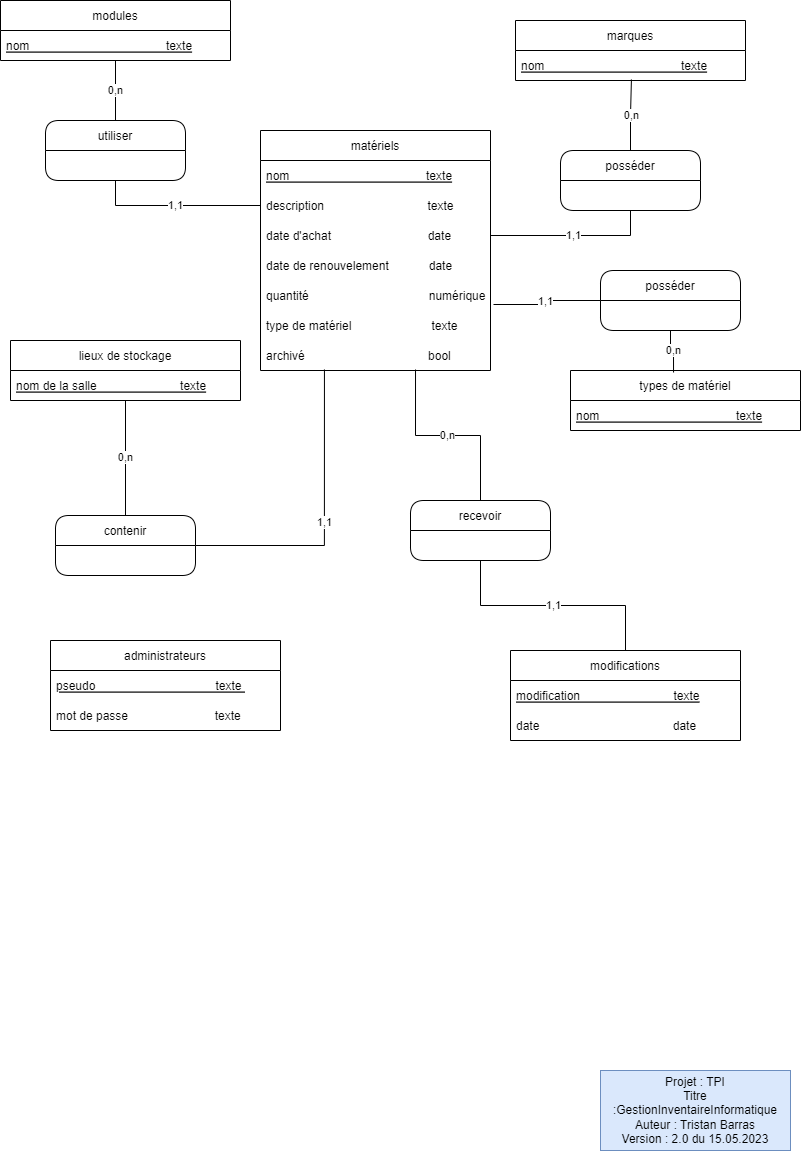

The diagram above was exported from draw.io. Its source (the exported page's mxGraphModel, read from the mxfile embedded in the PNG):
<mxGraphModel dx="1418" dy="828" grid="1" gridSize="10" guides="1" tooltips="1" connect="1" arrows="1" fold="1" page="1" pageScale="1" pageWidth="827" pageHeight="1169" math="0" shadow="0">
  <root>
    <mxCell id="0" />
    <mxCell id="1" parent="0" />
    <mxCell id="_bfZ_17q64dIlIBrm2wk-6" value="administrateurs" style="swimlane;fontStyle=0;childLayout=stackLayout;horizontal=1;startSize=30;horizontalStack=0;resizeParent=1;resizeParentMax=0;resizeLast=0;collapsible=1;marginBottom=0;" parent="1" vertex="1">
      <mxGeometry x="70" y="650" width="230" height="90" as="geometry" />
    </mxCell>
    <mxCell id="_bfZ_17q64dIlIBrm2wk-8" value="pseudo                                    texte " style="text;strokeColor=none;fillColor=none;align=left;verticalAlign=middle;spacingLeft=4;spacingRight=4;overflow=hidden;points=[[0,0.5],[1,0.5]];portConstraint=eastwest;rotatable=0;fontStyle=4" parent="_bfZ_17q64dIlIBrm2wk-6" vertex="1">
      <mxGeometry y="30" width="230" height="30" as="geometry" />
    </mxCell>
    <mxCell id="Mbh-8LhL-eHF9Wx7JLHP-1" value="mot de passe                          texte" style="text;strokeColor=none;fillColor=none;align=left;verticalAlign=middle;spacingLeft=4;spacingRight=4;overflow=hidden;points=[[0,0.5],[1,0.5]];portConstraint=eastwest;rotatable=0;fontStyle=0" parent="_bfZ_17q64dIlIBrm2wk-6" vertex="1">
      <mxGeometry y="60" width="230" height="30" as="geometry" />
    </mxCell>
    <mxCell id="_bfZ_17q64dIlIBrm2wk-20" value="matériels" style="swimlane;fontStyle=0;childLayout=stackLayout;horizontal=1;startSize=30;horizontalStack=0;resizeParent=1;resizeParentMax=0;resizeLast=0;collapsible=1;marginBottom=0;" parent="1" vertex="1">
      <mxGeometry x="280" y="140" width="230" height="240" as="geometry" />
    </mxCell>
    <mxCell id="BuztBSBVLQqKi-VXdzew-2" value="nom                                         texte" style="text;strokeColor=none;fillColor=none;align=left;verticalAlign=middle;spacingLeft=4;spacingRight=4;overflow=hidden;points=[[0,0.5],[1,0.5]];portConstraint=eastwest;rotatable=0;fontStyle=4" parent="_bfZ_17q64dIlIBrm2wk-20" vertex="1">
      <mxGeometry y="30" width="230" height="30" as="geometry" />
    </mxCell>
    <mxCell id="oHcUYrTH8CvSLiKEDkyM-1" value="description                               texte" style="text;strokeColor=none;fillColor=none;align=left;verticalAlign=middle;spacingLeft=4;spacingRight=4;overflow=hidden;points=[[0,0.5],[1,0.5]];portConstraint=eastwest;rotatable=0;fontStyle=0" parent="_bfZ_17q64dIlIBrm2wk-20" vertex="1">
      <mxGeometry y="60" width="230" height="30" as="geometry" />
    </mxCell>
    <mxCell id="BuztBSBVLQqKi-VXdzew-5" value="date d'achat                             date" style="text;strokeColor=none;fillColor=none;align=left;verticalAlign=middle;spacingLeft=4;spacingRight=4;overflow=hidden;points=[[0,0.5],[1,0.5]];portConstraint=eastwest;rotatable=0;fontStyle=0" parent="_bfZ_17q64dIlIBrm2wk-20" vertex="1">
      <mxGeometry y="90" width="230" height="30" as="geometry" />
    </mxCell>
    <mxCell id="BuztBSBVLQqKi-VXdzew-1" value="date de renouvelement            date" style="text;strokeColor=none;fillColor=none;align=left;verticalAlign=middle;spacingLeft=4;spacingRight=4;overflow=hidden;points=[[0,0.5],[1,0.5]];portConstraint=eastwest;rotatable=0;fontStyle=0" parent="_bfZ_17q64dIlIBrm2wk-20" vertex="1">
      <mxGeometry y="120" width="230" height="30" as="geometry" />
    </mxCell>
    <mxCell id="BuztBSBVLQqKi-VXdzew-8" value="quantité                                    numérique" style="text;strokeColor=none;fillColor=none;align=left;verticalAlign=middle;spacingLeft=4;spacingRight=4;overflow=hidden;points=[[0,0.5],[1,0.5]];portConstraint=eastwest;rotatable=0;fontStyle=0" parent="_bfZ_17q64dIlIBrm2wk-20" vertex="1">
      <mxGeometry y="150" width="230" height="30" as="geometry" />
    </mxCell>
    <mxCell id="BuztBSBVLQqKi-VXdzew-7" value="type de matériel                        texte" style="text;strokeColor=none;fillColor=none;align=left;verticalAlign=middle;spacingLeft=4;spacingRight=4;overflow=hidden;points=[[0,0.5],[1,0.5]];portConstraint=eastwest;rotatable=0;fontStyle=0" parent="_bfZ_17q64dIlIBrm2wk-20" vertex="1">
      <mxGeometry y="180" width="230" height="30" as="geometry" />
    </mxCell>
    <mxCell id="oHcUYrTH8CvSLiKEDkyM-6" value="archivé                                     bool" style="text;strokeColor=none;fillColor=none;align=left;verticalAlign=middle;spacingLeft=4;spacingRight=4;overflow=hidden;points=[[0,0.5],[1,0.5]];portConstraint=eastwest;rotatable=0;fontStyle=0" parent="_bfZ_17q64dIlIBrm2wk-20" vertex="1">
      <mxGeometry y="210" width="230" height="30" as="geometry" />
    </mxCell>
    <mxCell id="ALkGHs4pYorRjZL_PmKQ-1" value="Projet : TPI&lt;br&gt;Titre :GestionInventaireInformatique&lt;br&gt;Auteur : Tristan Barras&lt;br&gt;Version : 2.0 du 15.05.2023" style="rounded=0;whiteSpace=wrap;html=1;fillColor=#dae8fc;strokeColor=#6c8ebf;" parent="1" vertex="1">
      <mxGeometry x="620" y="1080" width="190" height="80" as="geometry" />
    </mxCell>
    <mxCell id="YG6jxeQ6V6Dh80zVmuSg-5" value="marques" style="swimlane;fontStyle=0;childLayout=stackLayout;horizontal=1;startSize=30;horizontalStack=0;resizeParent=1;resizeParentMax=0;resizeLast=0;collapsible=1;marginBottom=0;" parent="1" vertex="1">
      <mxGeometry x="535" y="30" width="230" height="60" as="geometry" />
    </mxCell>
    <mxCell id="YG6jxeQ6V6Dh80zVmuSg-6" value="nom                                         texte" style="text;strokeColor=none;fillColor=none;align=left;verticalAlign=middle;spacingLeft=4;spacingRight=4;overflow=hidden;points=[[0,0.5],[1,0.5]];portConstraint=eastwest;rotatable=0;fontStyle=4" parent="YG6jxeQ6V6Dh80zVmuSg-5" vertex="1">
      <mxGeometry y="30" width="230" height="30" as="geometry" />
    </mxCell>
    <mxCell id="oHcUYrTH8CvSLiKEDkyM-12" value="0,n" style="edgeStyle=orthogonalEdgeStyle;rounded=0;orthogonalLoop=1;jettySize=auto;html=1;exitX=0.5;exitY=0;exitDx=0;exitDy=0;entryX=0.504;entryY=0.967;entryDx=0;entryDy=0;entryPerimeter=0;endArrow=none;endFill=0;" parent="1" source="YG6jxeQ6V6Dh80zVmuSg-9" target="YG6jxeQ6V6Dh80zVmuSg-6" edge="1">
      <mxGeometry relative="1" as="geometry" />
    </mxCell>
    <mxCell id="YG6jxeQ6V6Dh80zVmuSg-9" value="posséder" style="swimlane;fontStyle=0;childLayout=stackLayout;horizontal=1;startSize=30;horizontalStack=0;resizeParent=1;resizeParentMax=0;resizeLast=0;collapsible=1;marginBottom=0;rounded=1;" parent="1" vertex="1">
      <mxGeometry x="580" y="160" width="140" height="60" as="geometry" />
    </mxCell>
    <mxCell id="oHcUYrTH8CvSLiKEDkyM-2" value="modules" style="swimlane;fontStyle=0;childLayout=stackLayout;horizontal=1;startSize=30;horizontalStack=0;resizeParent=1;resizeParentMax=0;resizeLast=0;collapsible=1;marginBottom=0;" parent="1" vertex="1">
      <mxGeometry x="20" y="10" width="230" height="60" as="geometry" />
    </mxCell>
    <mxCell id="oHcUYrTH8CvSLiKEDkyM-3" value="nom                                         texte" style="text;strokeColor=none;fillColor=none;align=left;verticalAlign=middle;spacingLeft=4;spacingRight=4;overflow=hidden;points=[[0,0.5],[1,0.5]];portConstraint=eastwest;rotatable=0;fontStyle=4" parent="oHcUYrTH8CvSLiKEDkyM-2" vertex="1">
      <mxGeometry y="30" width="230" height="30" as="geometry" />
    </mxCell>
    <mxCell id="oHcUYrTH8CvSLiKEDkyM-4" value="lieux de stockage" style="swimlane;fontStyle=0;childLayout=stackLayout;horizontal=1;startSize=30;horizontalStack=0;resizeParent=1;resizeParentMax=0;resizeLast=0;collapsible=1;marginBottom=0;" parent="1" vertex="1">
      <mxGeometry x="30" y="350" width="230" height="60" as="geometry" />
    </mxCell>
    <mxCell id="oHcUYrTH8CvSLiKEDkyM-5" value="nom de la salle                         texte" style="text;strokeColor=none;fillColor=none;align=left;verticalAlign=middle;spacingLeft=4;spacingRight=4;overflow=hidden;points=[[0,0.5],[1,0.5]];portConstraint=eastwest;rotatable=0;fontStyle=4" parent="oHcUYrTH8CvSLiKEDkyM-4" vertex="1">
      <mxGeometry y="30" width="230" height="30" as="geometry" />
    </mxCell>
    <mxCell id="oHcUYrTH8CvSLiKEDkyM-17" value="0,n" style="edgeStyle=orthogonalEdgeStyle;rounded=0;orthogonalLoop=1;jettySize=auto;html=1;exitX=0.5;exitY=0;exitDx=0;exitDy=0;entryX=0.5;entryY=1;entryDx=0;entryDy=0;endArrow=none;endFill=0;" parent="1" source="oHcUYrTH8CvSLiKEDkyM-7" target="oHcUYrTH8CvSLiKEDkyM-2" edge="1">
      <mxGeometry relative="1" as="geometry" />
    </mxCell>
    <mxCell id="oHcUYrTH8CvSLiKEDkyM-7" value="utiliser" style="swimlane;fontStyle=0;childLayout=stackLayout;horizontal=1;startSize=30;horizontalStack=0;resizeParent=1;resizeParentMax=0;resizeLast=0;collapsible=1;marginBottom=0;rounded=1;" parent="1" vertex="1">
      <mxGeometry x="65" y="130" width="140" height="60" as="geometry" />
    </mxCell>
    <mxCell id="oHcUYrTH8CvSLiKEDkyM-18" value="1,1" style="edgeStyle=orthogonalEdgeStyle;rounded=0;orthogonalLoop=1;jettySize=auto;html=1;exitX=1;exitY=0.5;exitDx=0;exitDy=0;entryX=0.278;entryY=0.967;entryDx=0;entryDy=0;entryPerimeter=0;endArrow=none;endFill=0;" parent="1" source="oHcUYrTH8CvSLiKEDkyM-8" target="oHcUYrTH8CvSLiKEDkyM-6" edge="1">
      <mxGeometry relative="1" as="geometry" />
    </mxCell>
    <mxCell id="oHcUYrTH8CvSLiKEDkyM-20" value="0,n" style="edgeStyle=orthogonalEdgeStyle;rounded=0;orthogonalLoop=1;jettySize=auto;html=1;exitX=0.5;exitY=0;exitDx=0;exitDy=0;entryX=0.5;entryY=1;entryDx=0;entryDy=0;endArrow=none;endFill=0;" parent="1" source="oHcUYrTH8CvSLiKEDkyM-8" target="oHcUYrTH8CvSLiKEDkyM-4" edge="1">
      <mxGeometry relative="1" as="geometry" />
    </mxCell>
    <mxCell id="oHcUYrTH8CvSLiKEDkyM-8" value="contenir" style="swimlane;fontStyle=0;childLayout=stackLayout;horizontal=1;startSize=30;horizontalStack=0;resizeParent=1;resizeParentMax=0;resizeLast=0;collapsible=1;marginBottom=0;rounded=1;" parent="1" vertex="1">
      <mxGeometry x="75" y="525" width="140" height="60" as="geometry" />
    </mxCell>
    <mxCell id="oHcUYrTH8CvSLiKEDkyM-11" value="1,1" style="edgeStyle=orthogonalEdgeStyle;rounded=0;orthogonalLoop=1;jettySize=auto;html=1;exitX=1;exitY=0.5;exitDx=0;exitDy=0;entryX=0.5;entryY=1;entryDx=0;entryDy=0;endArrow=none;endFill=0;" parent="1" source="BuztBSBVLQqKi-VXdzew-5" target="YG6jxeQ6V6Dh80zVmuSg-9" edge="1">
      <mxGeometry relative="1" as="geometry" />
    </mxCell>
    <mxCell id="oHcUYrTH8CvSLiKEDkyM-14" value="1,1" style="edgeStyle=orthogonalEdgeStyle;rounded=0;orthogonalLoop=1;jettySize=auto;html=1;exitX=0;exitY=0.5;exitDx=0;exitDy=0;entryX=0.5;entryY=1;entryDx=0;entryDy=0;endArrow=none;endFill=0;" parent="1" source="oHcUYrTH8CvSLiKEDkyM-1" target="oHcUYrTH8CvSLiKEDkyM-7" edge="1">
      <mxGeometry relative="1" as="geometry" />
    </mxCell>
    <mxCell id="wD0oq53HuZzI0s-73rdV-1" value="modifications" style="swimlane;fontStyle=0;childLayout=stackLayout;horizontal=1;startSize=30;horizontalStack=0;resizeParent=1;resizeParentMax=0;resizeLast=0;collapsible=1;marginBottom=0;" parent="1" vertex="1">
      <mxGeometry x="530" y="660" width="230" height="90" as="geometry" />
    </mxCell>
    <mxCell id="wD0oq53HuZzI0s-73rdV-2" value="modification                            texte" style="text;strokeColor=none;fillColor=none;align=left;verticalAlign=middle;spacingLeft=4;spacingRight=4;overflow=hidden;points=[[0,0.5],[1,0.5]];portConstraint=eastwest;rotatable=0;fontStyle=4" parent="wD0oq53HuZzI0s-73rdV-1" vertex="1">
      <mxGeometry y="30" width="230" height="30" as="geometry" />
    </mxCell>
    <mxCell id="wD0oq53HuZzI0s-73rdV-3" value="date                                        date" style="text;strokeColor=none;fillColor=none;align=left;verticalAlign=middle;spacingLeft=4;spacingRight=4;overflow=hidden;points=[[0,0.5],[1,0.5]];portConstraint=eastwest;rotatable=0;fontStyle=0" parent="wD0oq53HuZzI0s-73rdV-1" vertex="1">
      <mxGeometry y="60" width="230" height="30" as="geometry" />
    </mxCell>
    <mxCell id="wD0oq53HuZzI0s-73rdV-4" value="recevoir" style="swimlane;fontStyle=0;childLayout=stackLayout;horizontal=1;startSize=30;horizontalStack=0;resizeParent=1;resizeParentMax=0;resizeLast=0;collapsible=1;marginBottom=0;rounded=1;" parent="1" vertex="1">
      <mxGeometry x="430" y="510" width="140" height="60" as="geometry" />
    </mxCell>
    <mxCell id="wD0oq53HuZzI0s-73rdV-6" value="1,1" style="edgeStyle=orthogonalEdgeStyle;rounded=0;orthogonalLoop=1;jettySize=auto;html=1;exitX=0.5;exitY=1;exitDx=0;exitDy=0;entryX=0.5;entryY=0;entryDx=0;entryDy=0;endArrow=none;endFill=0;" parent="1" source="wD0oq53HuZzI0s-73rdV-4" target="wD0oq53HuZzI0s-73rdV-1" edge="1">
      <mxGeometry relative="1" as="geometry">
        <mxPoint x="330" y="746" as="sourcePoint" />
        <mxPoint x="484" y="680" as="targetPoint" />
      </mxGeometry>
    </mxCell>
    <mxCell id="wD0oq53HuZzI0s-73rdV-7" value="0,n" style="edgeStyle=orthogonalEdgeStyle;rounded=0;orthogonalLoop=1;jettySize=auto;html=1;exitX=0.674;exitY=0.967;exitDx=0;exitDy=0;entryX=0.5;entryY=0;entryDx=0;entryDy=0;endArrow=none;endFill=0;exitPerimeter=0;" parent="1" source="oHcUYrTH8CvSLiKEDkyM-6" target="wD0oq53HuZzI0s-73rdV-4" edge="1">
      <mxGeometry relative="1" as="geometry">
        <mxPoint x="350" y="595" as="sourcePoint" />
        <mxPoint x="450" y="680" as="targetPoint" />
      </mxGeometry>
    </mxCell>
    <mxCell id="f7O_fhu4VN1_n2hQbMIj-1" value="types de matériel" style="swimlane;fontStyle=0;childLayout=stackLayout;horizontal=1;startSize=30;horizontalStack=0;resizeParent=1;resizeParentMax=0;resizeLast=0;collapsible=1;marginBottom=0;" parent="1" vertex="1">
      <mxGeometry x="590" y="380" width="230" height="60" as="geometry" />
    </mxCell>
    <mxCell id="f7O_fhu4VN1_n2hQbMIj-2" value="nom                                         texte" style="text;strokeColor=none;fillColor=none;align=left;verticalAlign=middle;spacingLeft=4;spacingRight=4;overflow=hidden;points=[[0,0.5],[1,0.5]];portConstraint=eastwest;rotatable=0;fontStyle=4" parent="f7O_fhu4VN1_n2hQbMIj-1" vertex="1">
      <mxGeometry y="30" width="230" height="30" as="geometry" />
    </mxCell>
    <mxCell id="f7O_fhu4VN1_n2hQbMIj-3" value="posséder" style="swimlane;fontStyle=0;childLayout=stackLayout;horizontal=1;startSize=30;horizontalStack=0;resizeParent=1;resizeParentMax=0;resizeLast=0;collapsible=1;marginBottom=0;rounded=1;" parent="1" vertex="1">
      <mxGeometry x="620" y="280" width="140" height="60" as="geometry" />
    </mxCell>
    <mxCell id="f7O_fhu4VN1_n2hQbMIj-4" value="0,n" style="edgeStyle=orthogonalEdgeStyle;rounded=0;orthogonalLoop=1;jettySize=auto;html=1;exitX=0.448;exitY=0.033;exitDx=0;exitDy=0;entryX=0.5;entryY=1;entryDx=0;entryDy=0;endArrow=none;endFill=0;exitPerimeter=0;" parent="1" source="f7O_fhu4VN1_n2hQbMIj-1" target="f7O_fhu4VN1_n2hQbMIj-3" edge="1">
      <mxGeometry relative="1" as="geometry">
        <mxPoint x="520" y="255" as="sourcePoint" />
        <mxPoint x="660" y="230" as="targetPoint" />
      </mxGeometry>
    </mxCell>
    <mxCell id="f7O_fhu4VN1_n2hQbMIj-5" value="1,1" style="edgeStyle=orthogonalEdgeStyle;rounded=0;orthogonalLoop=1;jettySize=auto;html=1;exitX=0;exitY=0.5;exitDx=0;exitDy=0;endArrow=none;endFill=0;entryX=1.013;entryY=0.8;entryDx=0;entryDy=0;entryPerimeter=0;" parent="1" source="f7O_fhu4VN1_n2hQbMIj-3" target="BuztBSBVLQqKi-VXdzew-8" edge="1">
      <mxGeometry relative="1" as="geometry">
        <mxPoint x="703" y="432" as="sourcePoint" />
        <mxPoint x="570" y="370" as="targetPoint" />
      </mxGeometry>
    </mxCell>
  </root>
</mxGraphModel>